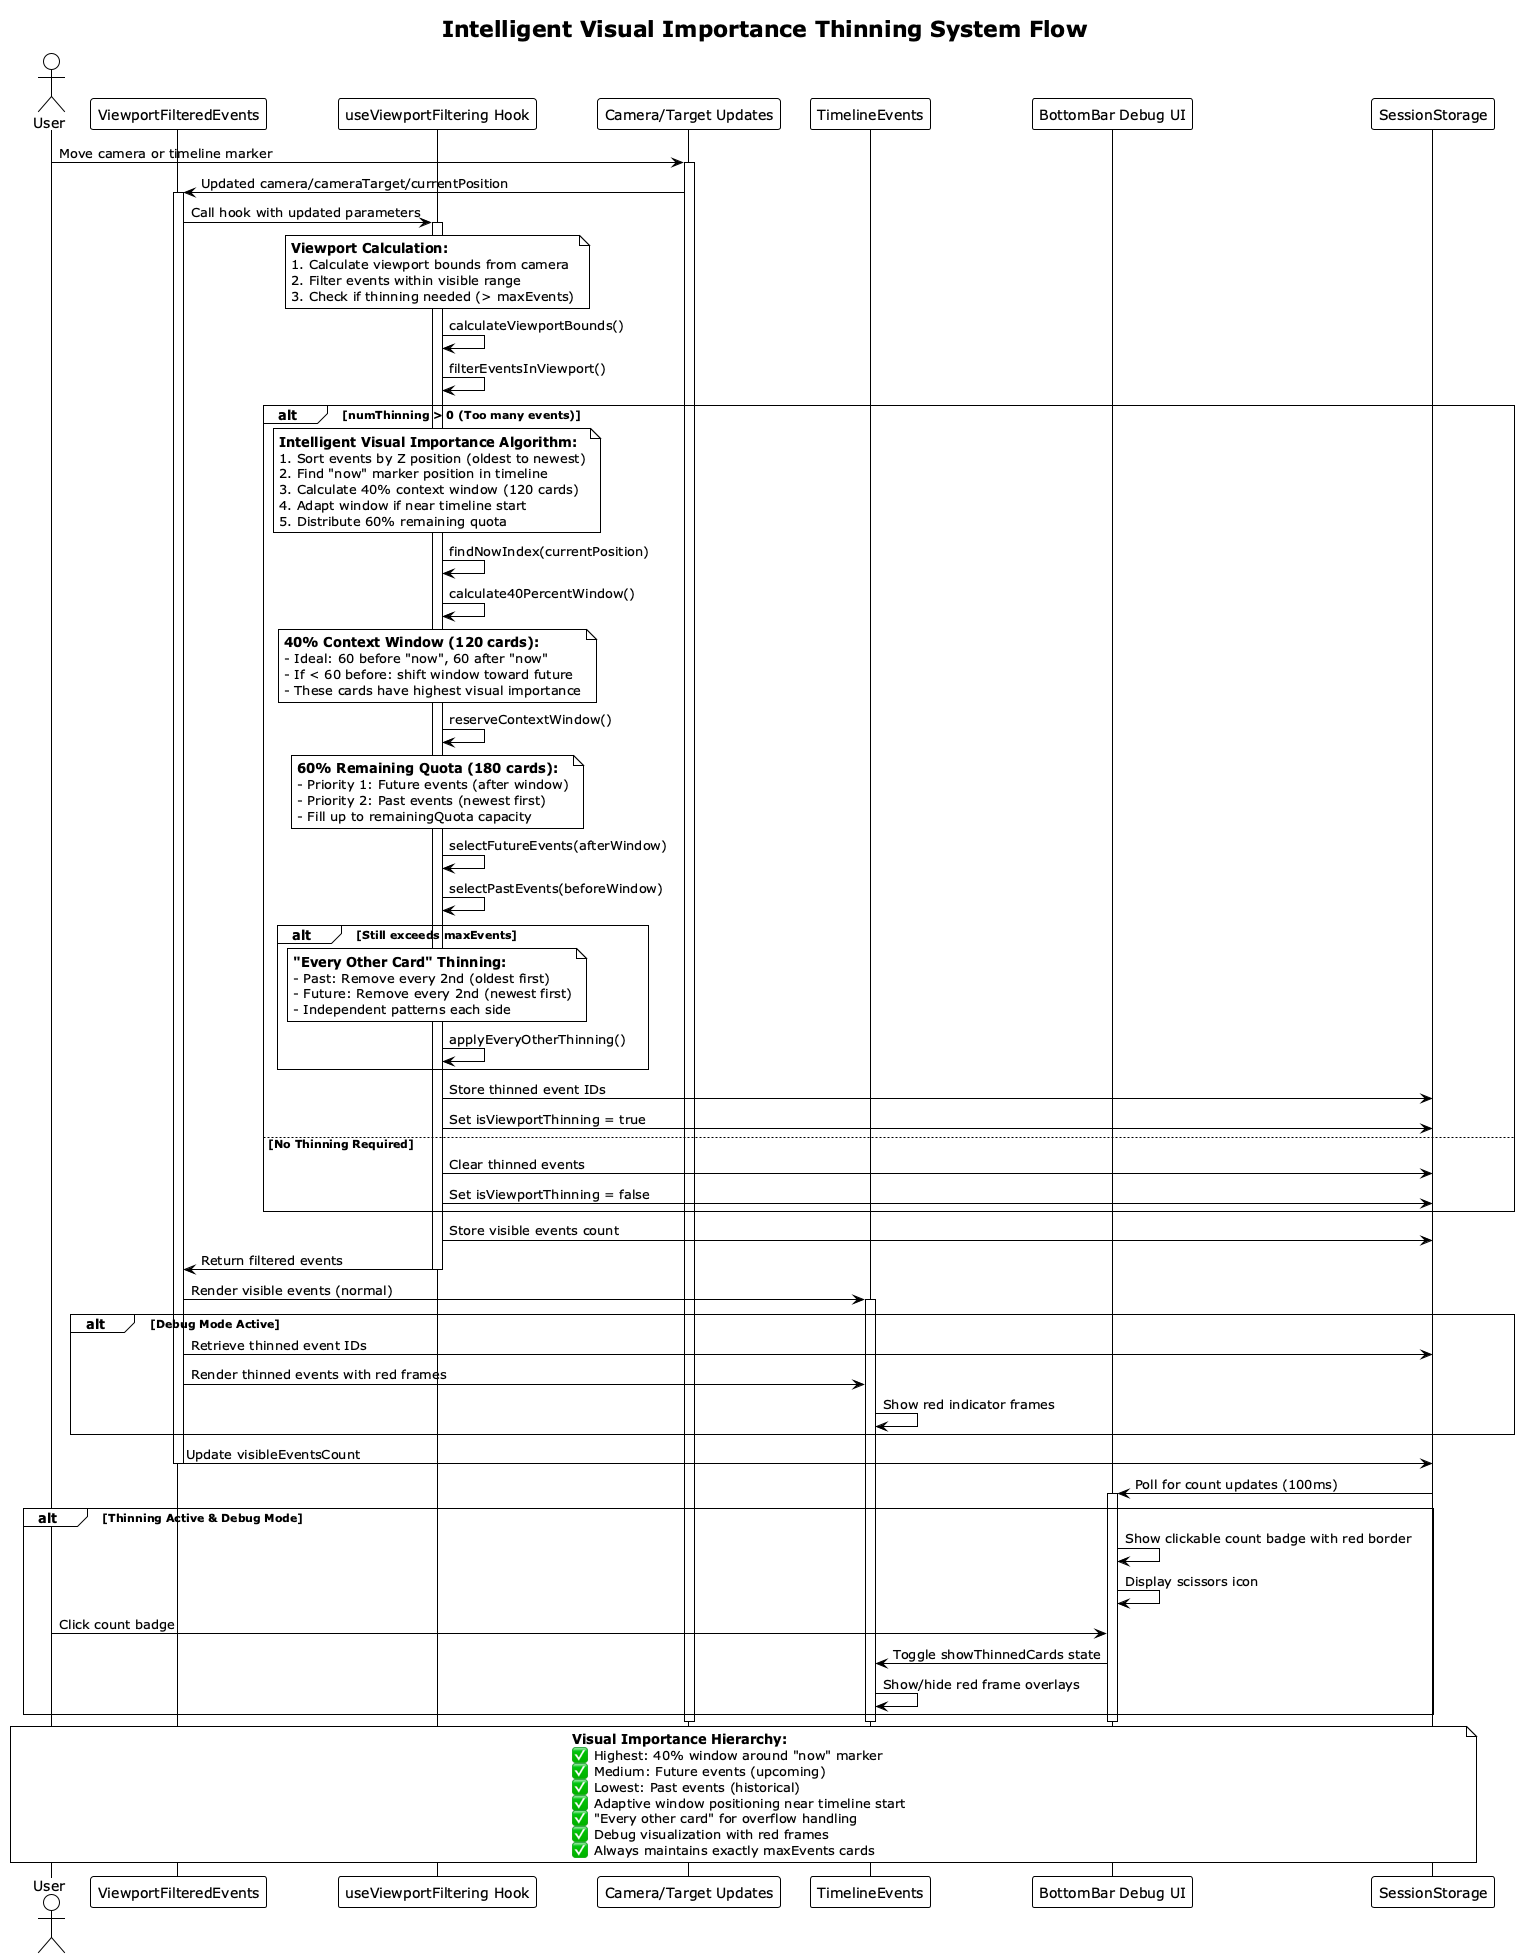

The diagram above was rendered by PlantUML. Its source (embedded in the PNG):
@startuml viewport-culling-flow
!theme plain
skinparam backgroundColor #FFFFFF
skinparam sequenceStyle strictuml

title Intelligent Visual Importance Thinning System Flow

actor User
participant "ViewportFilteredEvents" as VFE
participant "useViewportFiltering Hook" as VFH
participant "Camera/Target Updates" as Camera
participant "TimelineEvents" as Events
participant "BottomBar Debug UI" as Debug
participant "SessionStorage" as Storage

User -> Camera : Move camera or timeline marker
activate Camera

Camera -> VFE : Updated camera/cameraTarget/currentPosition
activate VFE

VFE -> VFH : Call hook with updated parameters
activate VFH

note over VFH
**Viewport Calculation:**
1. Calculate viewport bounds from camera
2. Filter events within visible range
3. Check if thinning needed (> maxEvents)
end note

VFH -> VFH : calculateViewportBounds()
VFH -> VFH : filterEventsInViewport()

alt numThinning > 0 (Too many events)
    note over VFH
    **Intelligent Visual Importance Algorithm:**
    1. Sort events by Z position (oldest to newest)
    2. Find "now" marker position in timeline
    3. Calculate 40% context window (120 cards)
    4. Adapt window if near timeline start
    5. Distribute 60% remaining quota
    end note
    
    VFH -> VFH : findNowIndex(currentPosition)
    VFH -> VFH : calculate40PercentWindow()
    
    note over VFH
    **40% Context Window (120 cards):**
    - Ideal: 60 before "now", 60 after "now"
    - If < 60 before: shift window toward future
    - These cards have highest visual importance
    end note
    
    VFH -> VFH : reserveContextWindow()
    
    note over VFH
    **60% Remaining Quota (180 cards):**
    - Priority 1: Future events (after window)
    - Priority 2: Past events (newest first)
    - Fill up to remainingQuota capacity
    end note
    
    VFH -> VFH : selectFutureEvents(afterWindow)
    VFH -> VFH : selectPastEvents(beforeWindow)
    
    alt Still exceeds maxEvents
        note over VFH
        **"Every Other Card" Thinning:**
        - Past: Remove every 2nd (oldest first)
        - Future: Remove every 2nd (newest first)
        - Independent patterns each side
        end note
        
        VFH -> VFH : applyEveryOtherThinning()
    end
    
    VFH -> Storage : Store thinned event IDs
    VFH -> Storage : Set isViewportThinning = true
    
else No Thinning Required
    VFH -> Storage : Clear thinned events
    VFH -> Storage : Set isViewportThinning = false
end

VFH -> Storage : Store visible events count
VFH -> VFE : Return filtered events
deactivate VFH

VFE -> Events : Render visible events (normal)
activate Events

alt Debug Mode Active
    VFE -> Storage : Retrieve thinned event IDs
    VFE -> Events : Render thinned events with red frames
    Events -> Events : Show red indicator frames
end

VFE -> Storage : Update visibleEventsCount
deactivate VFE

Storage -> Debug : Poll for count updates (100ms)
activate Debug

alt Thinning Active & Debug Mode
    Debug -> Debug : Show clickable count badge with red border
    Debug -> Debug : Display scissors icon
    
    User -> Debug : Click count badge
    Debug -> Events : Toggle showThinnedCards state
    Events -> Events : Show/hide red frame overlays
end

deactivate Events
deactivate Camera
deactivate Debug

note over User, Storage
**Visual Importance Hierarchy:**
✅ Highest: 40% window around "now" marker
✅ Medium: Future events (upcoming)
✅ Lowest: Past events (historical)
✅ Adaptive window positioning near timeline start
✅ "Every other card" for overflow handling
✅ Debug visualization with red frames
✅ Always maintains exactly maxEvents cards
end note

@enduml